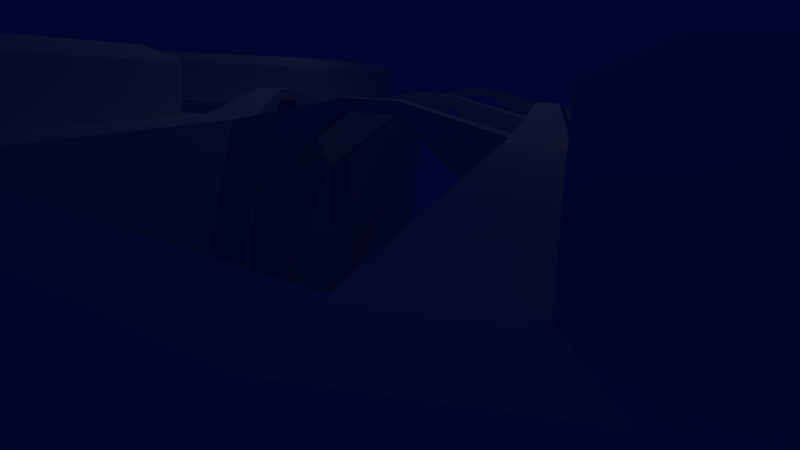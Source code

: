 # Source: level.blend  (saved by Blender 2.58.0; exported with 4.5.12 LTS)
import bpy
from mathutils import Matrix  # noqa: F401  (used for matrix-valued properties, if any)

bpy.ops.wm.read_factory_settings(use_empty=True)
scene = bpy.context.scene
scene.name = 'Scene'

# ---- collections
col_collection_1 = bpy.data.collections.new('Collection 1'); scene.collection.children.link(col_collection_1)

# ---- world
world_world = bpy.data.worlds.new('World'); scene.world = world_world
world_world.color = (0.0, 0.001881, 0.0291)
world_world.use_sun_shadow = False
world_world.sun_shadow_jitter_overblur = 0.0
world_world.cycles.sampling_method = 'MANUAL'
world_world.cycles.sample_map_resolution = 256

# ---- cameras
cam_camera = bpy.data.cameras.new('Camera')
cam_camera.clip_end = 100.0
cam_camera.lens = 35.0
cam_camera.ortho_scale = 7.314
cam_camera.dof.focus_distance = 0.0
cam_camera.dof.aperture_fstop = 128.0

# ---- lights
light_lamp = bpy.data.lights.new('Lamp', 'POINT')
light_lamp.transmission_factor = 0.0
light_lamp.cutoff_distance = 30.0
light_lamp.energy = 100.0
light_lamp.shadow_buffer_clip_start = 1.001
light_lamp.shadow_soft_size = 1.0
light_lamp.shadow_maximum_resolution = 0.006
light_lamp.use_absolute_resolution = True
light_lamp.cycles.use_multiple_importance_sampling = False

# ---- meshes
me_plane_012 = bpy.data.meshes.new('Plane.012')
me_plane_012.from_pydata([(1.0, 0.5, 0.0), (1.0, -0.5, 0.0), (-1.0, -0.5, 0.0), (-1.0, 0.5, 0.0), (-5.0, 1.0, -1.0), (-5.0, -1.0, -1.0), (5.0, -1.0, -1.0), (5.0, 1.0, -1.0), (5.0, 1.0, -4.0), (5.0, -1.0, -4.0), (-5.0, -1.0, -4.0), (-5.0, 1.0, -4.0), (-1.0, 0.5, -0.5), (-1.0, -0.5, -0.5), (1.0, -0.5, -0.5), (1.0, 0.5, -0.5)], [], [(0, 3, 2, 1), (2, 3, 4, 5), (0, 1, 6, 7), (0, 7, 8, 15), (7, 6, 9, 8), (6, 1, 14, 9), (2, 5, 10, 13), (5, 4, 11, 10), (4, 3, 12, 11), (3, 0, 15, 12), (1, 2, 13, 14), (13, 12, 15, 14), (11, 12, 13, 10), (9, 14, 15, 8)])
me_plane_012.use_remesh_preserve_volume = False
me_plane_012.use_remesh_preserve_attributes = False
me_plane_012.use_mirror_vertex_groups = False
me_plane_012.update()
me_plane_011 = bpy.data.meshes.new('Plane.011')
me_plane_011.from_pydata([(1.0, 0.5, 0.0), (1.0, -0.5, 0.0), (-1.0, -0.5, 0.0), (-1.0, 0.5, 0.0), (-5.0, 1.0, -1.0), (-5.0, -1.0, -1.0), (5.0, -1.0, -1.0), (5.0, 1.0, -1.0), (5.0, 1.0, -4.0), (5.0, -1.0, -4.0), (-5.0, -1.0, -4.0), (-5.0, 1.0, -4.0), (-1.0, 0.5, -0.5), (-1.0, -0.5, -0.5), (1.0, -0.5, -0.5), (1.0, 0.5, -0.5)], [], [(0, 3, 2, 1), (2, 3, 4, 5), (0, 1, 6, 7), (0, 7, 8, 15), (7, 6, 9, 8), (6, 1, 14, 9), (2, 5, 10, 13), (5, 4, 11, 10), (4, 3, 12, 11), (3, 0, 15, 12), (1, 2, 13, 14), (13, 12, 15, 14), (11, 12, 13, 10), (9, 14, 15, 8)])
me_plane_011.use_remesh_preserve_volume = False
me_plane_011.use_remesh_preserve_attributes = False
me_plane_011.use_mirror_vertex_groups = False
me_plane_011.update()
me_plane_010 = bpy.data.meshes.new('Plane.010')
me_plane_010.from_pydata([(1.0, 0.5, 0.0), (1.0, -0.5, 0.0), (-1.0, -0.5, 0.0), (-1.0, 0.5, 0.0), (-5.0, 1.0, -1.0), (-5.0, -1.0, -1.0), (5.0, -1.0, -1.0), (5.0, 1.0, -1.0), (5.0, 1.0, -4.0), (5.0, -1.0, -4.0), (-5.0, -1.0, -4.0), (-5.0, 1.0, -4.0), (-1.0, 0.5, -0.5), (-1.0, -0.5, -0.5), (1.0, -0.5, -0.5), (1.0, 0.5, -0.5)], [], [(0, 3, 2, 1), (2, 3, 4, 5), (0, 1, 6, 7), (0, 7, 8, 15), (7, 6, 9, 8), (6, 1, 14, 9), (2, 5, 10, 13), (5, 4, 11, 10), (4, 3, 12, 11), (3, 0, 15, 12), (1, 2, 13, 14), (13, 12, 15, 14), (11, 12, 13, 10), (9, 14, 15, 8)])
me_plane_010.use_remesh_preserve_volume = False
me_plane_010.use_remesh_preserve_attributes = False
me_plane_010.use_mirror_vertex_groups = False
me_plane_010.update()
me_plane_009 = bpy.data.meshes.new('Plane.009')
me_plane_009.from_pydata([(1.0, 0.5, 0.0), (1.0, -0.5, 0.0), (-1.0, -0.5, 0.0), (-1.0, 0.5, 0.0), (-5.0, 1.0, -1.0), (-5.0, -1.0, -1.0), (5.0, -1.0, -1.0), (5.0, 1.0, -1.0), (5.0, 1.0, -4.0), (5.0, -1.0, -4.0), (-5.0, -1.0, -4.0), (-5.0, 1.0, -4.0), (-1.0, 0.5, -0.5), (-1.0, -0.5, -0.5), (1.0, -0.5, -0.5), (1.0, 0.5, -0.5)], [], [(0, 3, 2, 1), (2, 3, 4, 5), (0, 1, 6, 7), (0, 7, 8, 15), (7, 6, 9, 8), (6, 1, 14, 9), (2, 5, 10, 13), (5, 4, 11, 10), (4, 3, 12, 11), (3, 0, 15, 12), (1, 2, 13, 14), (13, 12, 15, 14), (11, 12, 13, 10), (9, 14, 15, 8)])
me_plane_009.use_remesh_preserve_volume = False
me_plane_009.use_remesh_preserve_attributes = False
me_plane_009.use_mirror_vertex_groups = False
me_plane_009.update()
me_plane_008 = bpy.data.meshes.new('Plane.008')
me_plane_008.from_pydata([(10.0, 10.0, 2.0), (10.0, -10.0, 2.0), (-10.0, -10.0, 2.0), (-10.0, 10.0, 2.0), (-9.0, 9.0, 2.5), (-9.0, -9.0, 2.5), (9.0, -9.0, 2.5), (9.0, 9.0, 2.5), (-10.0, 10.0, 0.0), (-10.0, -10.0, 0.0), (10.0, -10.0, 0.0), (10.0, 10.0, 0.0), (12.0, 12.0, 0.0), (12.0, -12.0, 0.0), (-12.0, -12.0, 0.0), (-12.0, 12.0, 0.0), (-12.0, 12.0, -1000.0), (-12.0, -12.0, -1000.0), (12.0, -12.0, -1000.0), (12.0, 12.0, -1000.0)], [], [(2, 3, 4, 5), (3, 0, 7, 4), (0, 1, 6, 7), (1, 2, 5, 6), (5, 4, 7, 6), (3, 2, 9, 8), (0, 3, 8, 11), (1, 0, 11, 10), (2, 1, 10, 9), (9, 10, 13, 14), (10, 11, 12, 13), (11, 8, 15, 12), (8, 9, 14, 15), (15, 14, 17, 16), (12, 15, 16, 19), (13, 12, 19, 18), (14, 13, 18, 17), (19, 16, 17, 18)])
me_plane_008.use_remesh_preserve_volume = False
me_plane_008.use_remesh_preserve_attributes = False
me_plane_008.use_mirror_vertex_groups = False
me_plane_008.update()
me_plane_007 = bpy.data.meshes.new('Plane.007')
me_plane_007.from_pydata([(10.0, 10.0, 2.0), (10.0, -10.0, 2.0), (-10.0, -10.0, 2.0), (-10.0, 10.0, 2.0), (-9.0, 9.0, 2.5), (-9.0, -9.0, 2.5), (9.0, -9.0, 2.5), (9.0, 9.0, 2.5), (-10.0, 10.0, 0.0), (-10.0, -10.0, 0.0), (10.0, -10.0, 0.0), (10.0, 10.0, 0.0), (12.0, 12.0, 0.0), (12.0, -12.0, 0.0), (-12.0, -12.0, 0.0), (-12.0, 12.0, 0.0), (-12.0, 12.0, -1000.0), (-12.0, -12.0, -1000.0), (12.0, -12.0, -1000.0), (12.0, 12.0, -1000.0)], [], [(2, 3, 4, 5), (3, 0, 7, 4), (0, 1, 6, 7), (1, 2, 5, 6), (5, 4, 7, 6), (3, 2, 9, 8), (0, 3, 8, 11), (1, 0, 11, 10), (2, 1, 10, 9), (9, 10, 13, 14), (10, 11, 12, 13), (11, 8, 15, 12), (8, 9, 14, 15), (15, 14, 17, 16), (12, 15, 16, 19), (13, 12, 19, 18), (14, 13, 18, 17), (19, 16, 17, 18)])
me_plane_007.use_remesh_preserve_volume = False
me_plane_007.use_remesh_preserve_attributes = False
me_plane_007.use_mirror_vertex_groups = False
me_plane_007.update()
me_plane_005 = bpy.data.meshes.new('Plane.005')
me_plane_005.from_pydata([(1.0, 0.5, 0.0), (1.0, -0.5, 0.0), (-1.0, -0.5, 0.0), (-1.0, 0.5, 0.0), (-5.0, 1.0, -1.0), (-5.0, -1.0, -1.0), (5.0, -1.0, -1.0), (5.0, 1.0, -1.0), (5.0, 1.0, -4.0), (5.0, -1.0, -4.0), (-5.0, -1.0, -4.0), (-5.0, 1.0, -4.0), (-1.0, 0.5, -0.5), (-1.0, -0.5, -0.5), (1.0, -0.5, -0.5), (1.0, 0.5, -0.5)], [], [(0, 3, 2, 1), (2, 3, 4, 5), (0, 1, 6, 7), (0, 7, 8, 15), (7, 6, 9, 8), (6, 1, 14, 9), (2, 5, 10, 13), (5, 4, 11, 10), (4, 3, 12, 11), (3, 0, 15, 12), (1, 2, 13, 14), (13, 12, 15, 14), (11, 12, 13, 10), (9, 14, 15, 8)])
me_plane_005.use_remesh_preserve_volume = False
me_plane_005.use_remesh_preserve_attributes = False
me_plane_005.use_mirror_vertex_groups = False
me_plane_005.update()
me_plane_004 = bpy.data.meshes.new('Plane.004')
me_plane_004.from_pydata([(1.0, 0.5, 0.0), (1.0, -0.5, 0.0), (-1.0, -0.5, 0.0), (-1.0, 0.5, 0.0), (-5.0, 1.0, -1.0), (-5.0, -1.0, -1.0), (5.0, -1.0, -1.0), (5.0, 1.0, -1.0), (5.0, 1.0, -4.0), (5.0, -1.0, -4.0), (-5.0, -1.0, -4.0), (-5.0, 1.0, -4.0), (-1.0, 0.5, -0.5), (-1.0, -0.5, -0.5), (1.0, -0.5, -0.5), (1.0, 0.5, -0.5)], [], [(0, 3, 2, 1), (2, 3, 4, 5), (0, 1, 6, 7), (0, 7, 8, 15), (7, 6, 9, 8), (6, 1, 14, 9), (2, 5, 10, 13), (5, 4, 11, 10), (4, 3, 12, 11), (3, 0, 15, 12), (1, 2, 13, 14), (13, 12, 15, 14), (11, 12, 13, 10), (9, 14, 15, 8)])
me_plane_004.use_remesh_preserve_volume = False
me_plane_004.use_remesh_preserve_attributes = False
me_plane_004.use_mirror_vertex_groups = False
me_plane_004.update()
me_plane_003 = bpy.data.meshes.new('Plane.003')
me_plane_003.from_pydata([(1.0, 0.5, 0.0), (1.0, -0.5, 0.0), (-1.0, -0.5, 0.0), (-1.0, 0.5, 0.0), (-5.0, 1.0, -1.0), (-5.0, -1.0, -1.0), (5.0, -1.0, -1.0), (5.0, 1.0, -1.0), (5.0, 1.0, -4.0), (5.0, -1.0, -4.0), (-5.0, -1.0, -4.0), (-5.0, 1.0, -4.0), (-1.0, 0.5, -0.5), (-1.0, -0.5, -0.5), (1.0, -0.5, -0.5), (1.0, 0.5, -0.5)], [], [(0, 3, 2, 1), (2, 3, 4, 5), (0, 1, 6, 7), (0, 7, 8, 15), (7, 6, 9, 8), (6, 1, 14, 9), (2, 5, 10, 13), (5, 4, 11, 10), (4, 3, 12, 11), (3, 0, 15, 12), (1, 2, 13, 14), (13, 12, 15, 14), (11, 12, 13, 10), (9, 14, 15, 8)])
me_plane_003.use_remesh_preserve_volume = False
me_plane_003.use_remesh_preserve_attributes = False
me_plane_003.use_mirror_vertex_groups = False
me_plane_003.update()
me_plane_002 = bpy.data.meshes.new('Plane.002')
me_plane_002.from_pydata([(1.0, 0.5, 0.0), (1.0, -0.5, 0.0), (-1.0, -0.5, 0.0), (-1.0, 0.5, 0.0), (-5.0, 1.0, -1.0), (-5.0, -1.0, -1.0), (5.0, -1.0, -1.0), (5.0, 1.0, -1.0), (5.0, 1.0, -4.0), (5.0, -1.0, -4.0), (-5.0, -1.0, -4.0), (-5.0, 1.0, -4.0), (-1.0, 0.5, -0.5), (-1.0, -0.5, -0.5), (1.0, -0.5, -0.5), (1.0, 0.5, -0.5)], [], [(0, 3, 2, 1), (2, 3, 4, 5), (0, 1, 6, 7), (0, 7, 8, 15), (7, 6, 9, 8), (6, 1, 14, 9), (2, 5, 10, 13), (5, 4, 11, 10), (4, 3, 12, 11), (3, 0, 15, 12), (1, 2, 13, 14), (13, 12, 15, 14), (11, 12, 13, 10), (9, 14, 15, 8)])
me_plane_002.use_remesh_preserve_volume = False
me_plane_002.use_remesh_preserve_attributes = False
me_plane_002.use_mirror_vertex_groups = False
me_plane_002.update()
me_plane_001 = bpy.data.meshes.new('Plane.001')
me_plane_001.from_pydata([(10.0, 10.0, 2.0), (10.0, -10.0, 2.0), (-10.0, -10.0, 2.0), (-10.0, 10.0, 2.0), (-9.0, 9.0, 2.5), (-9.0, -9.0, 2.5), (9.0, -9.0, 2.5), (9.0, 9.0, 2.5), (-10.0, 10.0, 0.0), (-10.0, -10.0, 0.0), (10.0, -10.0, 0.0), (10.0, 10.0, 0.0), (12.0, 12.0, 0.0), (12.0, -12.0, 0.0), (-12.0, -12.0, 0.0), (-12.0, 12.0, 0.0), (-12.0, 12.0, -1000.0), (-12.0, -12.0, -1000.0), (12.0, -12.0, -1000.0), (12.0, 12.0, -1000.0)], [], [(2, 3, 4, 5), (3, 0, 7, 4), (0, 1, 6, 7), (1, 2, 5, 6), (5, 4, 7, 6), (3, 2, 9, 8), (0, 3, 8, 11), (1, 0, 11, 10), (2, 1, 10, 9), (9, 10, 13, 14), (10, 11, 12, 13), (11, 8, 15, 12), (8, 9, 14, 15), (15, 14, 17, 16), (12, 15, 16, 19), (13, 12, 19, 18), (14, 13, 18, 17), (19, 16, 17, 18)])
me_plane_001.use_remesh_preserve_volume = False
me_plane_001.use_remesh_preserve_attributes = False
me_plane_001.use_mirror_vertex_groups = False
me_plane_001.update()
me_plane = bpy.data.meshes.new('Plane')
me_plane.from_pydata([(10.0, 10.0, 2.0), (10.0, -10.0, 2.0), (-10.0, -10.0, 2.0), (-10.0, 10.0, 2.0), (-9.0, 9.0, 2.5), (-9.0, -9.0, 2.5), (9.0, -9.0, 2.5), (9.0, 9.0, 2.5), (-10.0, 10.0, 0.0), (-10.0, -10.0, 0.0), (10.0, -10.0, 0.0), (10.0, 10.0, 0.0), (12.0, 12.0, 0.0), (12.0, -12.0, 0.0), (-12.0, -12.0, 0.0), (-12.0, 12.0, 0.0), (-12.0, 12.0, -1000.0), (-12.0, -12.0, -1000.0), (12.0, -12.0, -1000.0), (12.0, 12.0, -1000.0)], [], [(2, 3, 4, 5), (3, 0, 7, 4), (0, 1, 6, 7), (1, 2, 5, 6), (5, 4, 7, 6), (3, 2, 9, 8), (0, 3, 8, 11), (1, 0, 11, 10), (2, 1, 10, 9), (9, 10, 13, 14), (10, 11, 12, 13), (11, 8, 15, 12), (8, 9, 14, 15), (15, 14, 17, 16), (12, 15, 16, 19), (13, 12, 19, 18), (14, 13, 18, 17), (19, 16, 17, 18)])
me_plane.use_remesh_preserve_volume = False
me_plane.use_remesh_preserve_attributes = False
me_plane.use_mirror_vertex_groups = False
me_plane.update()

# ---- objects
ob_plane_011 = bpy.data.objects.new('Plane.011', me_plane_012)
ob_plane_010 = bpy.data.objects.new('Plane.010', me_plane_011)
ob_plane_009 = bpy.data.objects.new('Plane.009', me_plane_010)
ob_plane_006 = bpy.data.objects.new('Plane.006', me_plane_009)
ob_plane_008 = bpy.data.objects.new('Plane.008', me_plane_008)
ob_plane_007 = bpy.data.objects.new('Plane.007', me_plane_007)
ob_plane_005 = bpy.data.objects.new('Plane.005', me_plane_005)
ob_plane_004 = bpy.data.objects.new('Plane.004', me_plane_004)
ob_plane_003 = bpy.data.objects.new('Plane.003', me_plane_003)
ob_plane_002 = bpy.data.objects.new('Plane.002', me_plane_002)
ob_plane_001 = bpy.data.objects.new('Plane.001', me_plane_001)
ob_plane = bpy.data.objects.new('Plane', me_plane)
ob_lamp = bpy.data.objects.new('Lamp', light_lamp)
ob_camera = bpy.data.objects.new('Camera', cam_camera)

# ---- transforms, parenting, visibility, modifiers, constraints
ob_plane_011.location = (28.0, 0.0, 1.0)
ob_plane_011.rotation_euler = (0.0, -0.0, -1.571)
ob_plane_011.lineart.crease_threshold = 0.0
ob_plane_010.location = (-28.0, 0.0, 1.0)
ob_plane_010.rotation_euler = (0.0, -0.0, -1.571)
ob_plane_010.lineart.crease_threshold = 0.0
ob_plane_009.location = (0.0, 28.0, 1.0)
ob_plane_009.lineart.crease_threshold = 0.0
ob_plane_006.location = (0.0, 6.0, 1.0)
ob_plane_006.lineart.crease_threshold = 0.0
ob_plane_008.location = (-17.0, 17.0, 0.0)
ob_plane_008.lineart.crease_threshold = 0.0
ob_plane_007.location = (17.0, 17.0, 0.0)
ob_plane_007.lineart.crease_threshold = 0.0
ob_plane_005.location = (-6.0, 0.0, 1.0)
ob_plane_005.rotation_euler = (0.0, -0.0, -1.571)
ob_plane_005.lineart.crease_threshold = 0.0
ob_plane_004.location = (6.0, 0.0, 1.0)
ob_plane_004.rotation_euler = (0.0, -0.0, -1.571)
ob_plane_004.lineart.crease_threshold = 0.0
ob_plane_003.location = (0.0, -28.0, 1.0)
ob_plane_003.lineart.crease_threshold = 0.0
ob_plane_002.location = (0.0, -6.0, 1.0)
ob_plane_002.lineart.crease_threshold = 0.0
ob_plane_001.location = (-17.0, -17.0, 0.0)
ob_plane_001.lineart.crease_threshold = 0.0
ob_plane.location = (17.0, -17.0, 0.0)
ob_plane.lineart.crease_threshold = 0.0
ob_lamp.location = (0.07625, 0.005454, 16.9)
ob_lamp.rotation_euler = (0.6503, 0.05522, 1.866)
ob_lamp.lock_rotations_4d = False
ob_lamp.empty_display_type = 'ARROWS'
ob_lamp.color = (0.0, 0.0, 0.0, 0.0)
ob_lamp.lineart.crease_threshold = 0.0
ob_camera.location = (7.01, -33.51, 2.012)
ob_camera.rotation_euler = (1.376, -0.04921, 0.218)
ob_camera.lock_rotations_4d = False
ob_camera.empty_display_type = 'ARROWS'
ob_camera.color = (0.0, 0.0, 0.0, 0.0)
ob_camera.display_type = 'WIRE'
ob_camera.lineart.crease_threshold = 0.0

# ---- collection membership
col_collection_1.objects.link(ob_plane_011)
col_collection_1.objects.link(ob_plane_010)
col_collection_1.objects.link(ob_plane_009)
col_collection_1.objects.link(ob_plane_006)
col_collection_1.objects.link(ob_plane_008)
col_collection_1.objects.link(ob_plane_007)
col_collection_1.objects.link(ob_plane_005)
col_collection_1.objects.link(ob_plane_004)
col_collection_1.objects.link(ob_plane_003)
col_collection_1.objects.link(ob_plane_002)
col_collection_1.objects.link(ob_plane_001)
col_collection_1.objects.link(ob_plane)
col_collection_1.objects.link(ob_lamp)
col_collection_1.objects.link(ob_camera)

# ---- scene / render settings (as saved in the file)
scene.camera = ob_camera
scene.frame_start = 1; scene.frame_end = 250; scene.frame_set(1)
scene.render.engine = 'BLENDER_EEVEE_NEXT'
scene.render.image_settings.color_mode = 'RGB'
scene.render.image_settings.compression = 90
scene.render.resolution_percentage = 50
scene.render.dither_intensity = 0.0
scene.render.bake_margin = 2
scene.render.bake_bias = 0.0
scene.cycles.use_denoising = False
scene.cycles.samples = 10
scene.cycles.sampling_pattern = 'TABULATED_SOBOL'
scene.cycles.light_sampling_threshold = 0.0
scene.cycles.use_adaptive_sampling = False
scene.cycles.use_light_tree = False
scene.cycles.blur_glossy = 0.0
scene.cycles.volume_bounces = 1
scene.cycles.pixel_filter_type = 'GAUSSIAN'
scene.cycles.sample_clamp_indirect = 0.0
scene.view_settings.view_transform = 'Standard'
bpy.context.view_layer.update()

